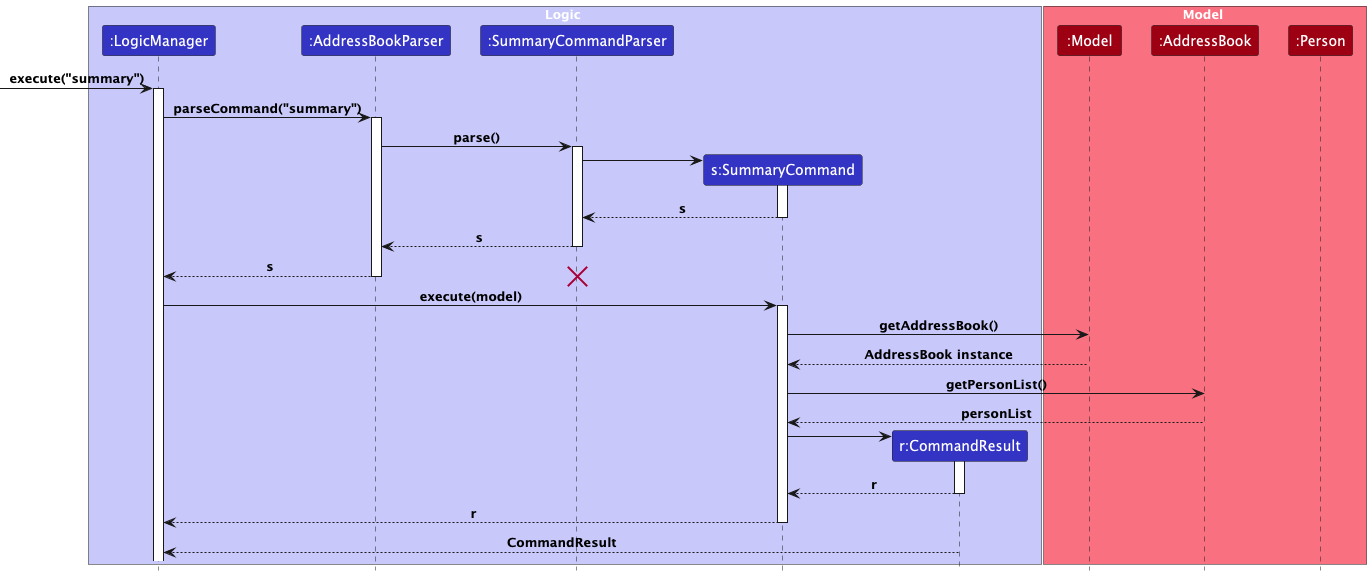

The diagram above was rendered by PlantUML. Its source (embedded in the PNG):
@startuml
!include style.puml
hide Footbox

box Logic LOGIC_COLOR_T1
participant ":LogicManager" as LM LOGIC_COLOR
participant ":AddressBookParser" as ABP LOGIC_COLOR
participant ":SummaryCommandParser" as SCP LOGIC_COLOR
participant "s:SummaryCommand" as SC LOGIC_COLOR
participant "r:CommandResult" as CR LOGIC_COLOR
end box

box Model MODEL_COLOR_T1
participant ":Model" as Model MODEL_COLOR
participant ":AddressBook" as AB MODEL_COLOR
participant ":Person" as Person MODEL_COLOR
end box

->LM ++ : execute("summary")
LM -> ABP ++ : parseCommand("summary")
ABP -> SCP : parse()
activate SCP
SCP -> SC **
activate SC
return s
return s
return s
destroy SCP
LM -> SC ++ : execute(model)
SC -> Model : getAddressBook()
Model --> SC : AddressBook instance
SC -> AB : getPersonList()
AB --> SC : personList

SC -> CR **
activate CR
return r
return r
LM <-- CR : CommandResult

@enduml